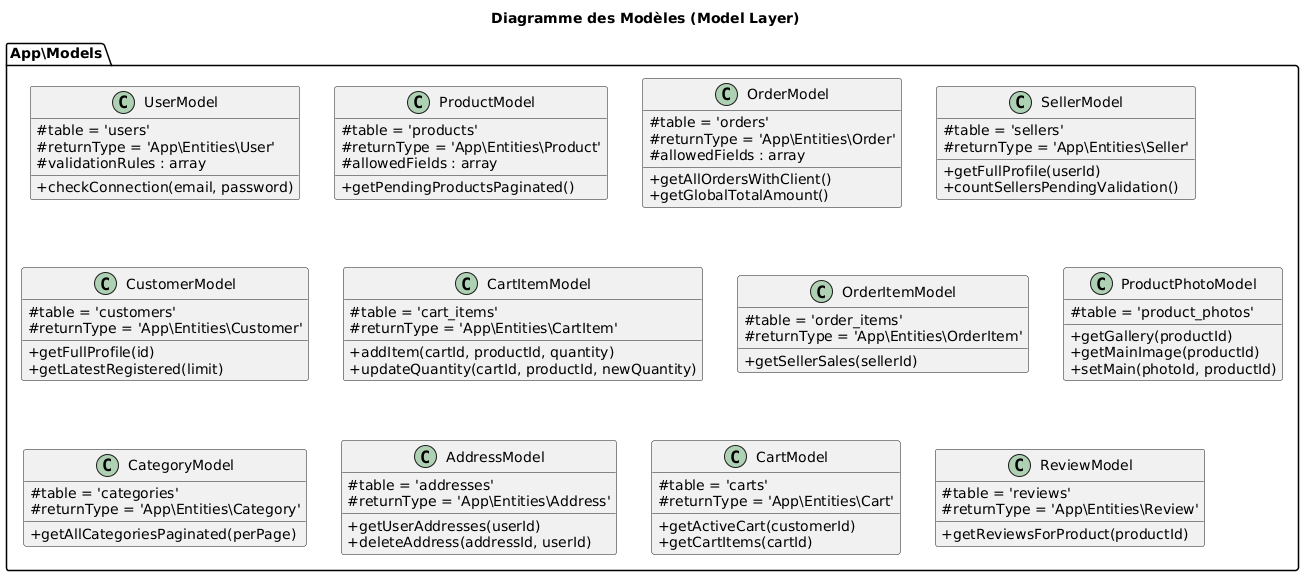

The diagram above was rendered by PlantUML. Its source (embedded in the PNG):
@startuml
title Diagramme des Modèles (Model Layer)
skinparam classAttributeIconSize 0

package "App\\Models" {
    class UserModel {
        # table = 'users'
        # returnType = 'App\Entities\User'
        # validationRules : array
        + checkConnection(email, password)
    }

    class ProductModel {
        # table = 'products'
        # returnType = 'App\Entities\Product'
        # allowedFields : array
        + getPendingProductsPaginated()
    }

    class OrderModel {
        # table = 'orders'
        # returnType = 'App\Entities\Order'
        # allowedFields : array
        + getAllOrdersWithClient()
        + getGlobalTotalAmount()
    }

    class SellerModel {
        # table = 'sellers'
        # returnType = 'App\Entities\Seller'
        + getFullProfile(userId)
        + countSellersPendingValidation()
    }

    class CustomerModel {
        # table = 'customers'
        # returnType = 'App\Entities\Customer'
        + getFullProfile(id)
        + getLatestRegistered(limit)
    }

    class CartItemModel {
        # table = 'cart_items'
        # returnType = 'App\Entities\CartItem'
        + addItem(cartId, productId, quantity)
        + updateQuantity(cartId, productId, newQuantity)
    }

    class OrderItemModel {
        # table = 'order_items'
        # returnType = 'App\Entities\OrderItem'
        + getSellerSales(sellerId)
    }

    class ProductPhotoModel {
        # table = 'product_photos'
        + getGallery(productId)
        + getMainImage(productId)
        + setMain(photoId, productId)
    }

    class CategoryModel {
        # table = 'categories'
        # returnType = 'App\Entities\Category'
        + getAllCategoriesPaginated(perPage)
    }

    class AddressModel {
        # table = 'addresses'
        # returnType = 'App\Entities\Address'
        + getUserAddresses(userId)
        + deleteAddress(addressId, userId)
    }

    class CartModel {
        # table = 'carts'
        # returnType = 'App\Entities\Cart'
        + getActiveCart(customerId)
        + getCartItems(cartId)
    }

    class ReviewModel {
        # table = 'reviews'
        # returnType = 'App\Entities\Review'
        + getReviewsForProduct(productId)
    }
}
@enduml